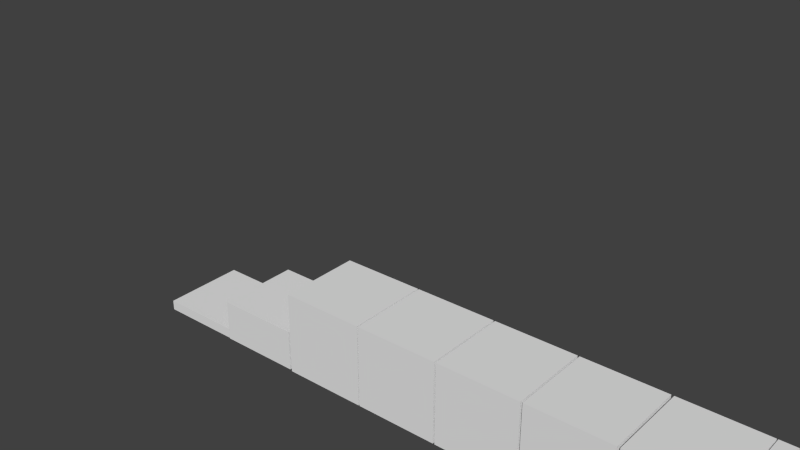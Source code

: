 # Source: sandworm.blend  (saved by Blender 2.72.0; exported with 4.5.12 LTS)
import bpy
from mathutils import Matrix  # noqa: F401  (used for matrix-valued properties, if any)

bpy.ops.wm.read_factory_settings(use_empty=True)
scene = bpy.context.scene
scene.name = 'Scene'

# ---- collections
col_collection_1 = bpy.data.collections.new('Collection 1'); scene.collection.children.link(col_collection_1)

# ---- materials (node trees are filled in below, after node groups)
mat_material = bpy.data.materials.new('Material')
mat_material.alpha_threshold = 0.0
mat_material.use_transparent_shadow = False
mat_material.roughness = 0.5
mat_material.line_color = (0.0, 0.0, 0.0, 1.0)

# ---- material node trees

# ---- world
world_world = bpy.data.worlds.new('World'); scene.world = world_world
world_world.color = (0.05088, 0.05088, 0.05088)
world_world.use_sun_shadow = False
world_world.sun_shadow_jitter_overblur = 0.0
world_world.cycles.sampling_method = 'MANUAL'
world_world.cycles.sample_map_resolution = 256

# ---- meshes
me_cube_010 = bpy.data.meshes.new('Cube.010')
me_cube_010.from_pydata([(3.013, -0.9518, -0.4614), (3.013, -0.9527, 0.4679), (2.564, -0.9527, 0.4679), (2.564, -0.9518, -0.4614), (3.013, -0.8476, -0.4613), (3.013, -0.8485, 0.4681), (2.564, -0.8485, 0.4681), (2.564, -0.8476, -0.4613), (2.547, -0.9731, -0.727), (2.547, -0.9746, 0.7335), (1.92, -0.9746, 0.7335), (1.92, -0.9731, -0.727), (2.547, -0.8257, -0.7268), (2.547, -0.8272, 0.7336), (1.92, -0.8272, 0.7336), (1.92, -0.8257, -0.7268), (2.547, 0.8272, -0.7251), (2.547, 0.8257, 0.7353), (1.92, 0.8257, 0.7353), (1.92, 0.8272, -0.7251), (2.547, 0.9746, -0.7249), (2.547, 0.9731, 0.7355), (1.92, 0.9731, 0.7355), (1.92, 0.9746, -0.7249), (3.013, 0.8485, -0.4595), (3.013, 0.8476, 0.4698), (2.564, 0.8476, 0.4698), (2.564, 0.8485, -0.4595), (3.013, 0.9527, -0.4594), (3.013, 0.9518, 0.4699), (2.564, 0.9518, 0.4699), (2.564, 0.9527, -0.4594), (3.013, 0.4647, 0.8523), (3.013, -0.4647, 0.8523), (2.564, -0.4647, 0.8523), (2.564, 0.4647, 0.8523), (3.013, 0.4647, 0.9565), (3.013, -0.4647, 0.9565), (2.564, -0.4647, 0.9565), (2.564, 0.4647, 0.9565), (2.547, 0.7302, 0.8307), (2.547, -0.7302, 0.8307), (1.92, -0.7302, 0.8307), (1.92, 0.7302, 0.8307), (2.547, 0.7302, 0.9781), (2.547, -0.7302, 0.9781), (1.92, -0.7302, 0.9781), (1.92, 0.7302, 0.9781), (2.547, 0.7302, -0.9696), (2.547, -0.7302, -0.9696), (1.92, -0.7302, -0.9696), (1.92, 0.7302, -0.9696), (2.547, 0.7302, -0.8222), (2.547, -0.7302, -0.8222), (1.92, -0.7302, -0.8222), (1.92, 0.7302, -0.8222), (3.013, 0.4647, -0.948), (3.013, -0.4647, -0.948), (2.564, -0.4647, -0.948), (2.564, 0.4647, -0.948), (3.013, 0.4647, -0.8438), (3.013, -0.4647, -0.8438), (2.564, -0.4647, -0.8438), (2.564, 0.4647, -0.8438), (1.908, 1.0, -1.0), (1.908, -1.0, -1.0), (1.032, -1.0, -1.0), (1.032, 1.0, -1.0), (1.908, 1.0, 1.0), (1.908, -1.0, 1.0), (1.032, -1.0, 1.0), (1.032, 1.0, 1.0), (1.0, 1.0, -1.0), (1.0, -1.0, -1.0), (-1.0, -1.0, -1.0), (-1.0, 1.0, -1.0), (1.0, 1.0, 1.0), (1.0, -1.0, 1.0), (-1.0, -1.0, 1.0), (-1.0, 1.0, 1.0), (-1.026, 1.0, -1.0), (-1.026, -1.0, -1.0), (-3.026, -1.0, -1.0), (-3.026, 1.0, -1.0), (-1.026, 1.0, 1.0), (-1.026, -1.0, 1.0), (-3.026, -1.0, 1.0), (-3.026, 1.0, 1.0), (-3.087, 1.0, -1.0), (-3.087, -1.0, -1.0), (-5.087, -1.0, -1.0), (-5.087, 1.0, -1.0), (-3.087, 1.0, 1.0), (-3.087, -1.0, 1.0), (-5.087, -1.0, 1.0), (-5.087, 1.0, 1.0), (-5.133, 1.0, -1.0), (-5.133, -1.0, -1.0), (-7.133, -1.0, -1.0), (-7.133, 1.0, -1.0), (-5.133, 1.0, 1.0), (-5.133, -1.0, 1.0), (-7.133, -1.0, 1.0), (-7.133, 1.0, 1.0), (-13.27, 1.0, -0.9575), (-13.27, -1.0, -0.9575), (-15.27, -1.0, -0.9575), (-15.27, 1.0, -0.9575), (-13.27, 1.0, -0.7175), (-13.27, -1.0, -0.7175), (-15.27, -1.0, -0.7175), (-15.27, 1.0, -0.7175), (-11.26, 1.0, -0.9735), (-11.26, -1.0, -0.9735), (-13.26, -1.0, -0.9735), (-13.26, 1.0, -0.9735), (-11.26, 1.0, 0.01798), (-11.26, -1.0, 0.01798), (-13.26, -1.0, 0.01798), (-13.26, 1.0, 0.01798), (-7.175, 1.0, -1.0), (-7.175, -1.0, -1.0), (-9.175, -1.0, -1.0), (-9.175, 1.0, -1.0), (-7.175, 1.0, 1.0), (-7.175, -1.0, 1.0), (-9.175, -1.0, 1.0), (-9.175, 1.0, 1.0), (-9.206, 1.0, -1.0), (-9.206, -1.0, -1.0), (-11.21, -1.0, -1.0), (-11.21, 1.0, -1.0), (-9.206, 1.0, 1.0), (-9.206, -1.0, 1.0), (-11.21, -1.0, 1.0), (-11.21, 1.0, 1.0)], [], [(0, 1, 2, 3), (4, 7, 6, 5), (0, 4, 5, 1), (1, 5, 6, 2), (2, 6, 7, 3), (4, 0, 3, 7), (8, 9, 10, 11), (12, 15, 14, 13), (8, 12, 13, 9), (9, 13, 14, 10), (10, 14, 15, 11), (12, 8, 11, 15), (16, 17, 18, 19), (20, 23, 22, 21), (16, 20, 21, 17), (17, 21, 22, 18), (18, 22, 23, 19), (20, 16, 19, 23), (24, 25, 26, 27), (28, 31, 30, 29), (24, 28, 29, 25), (25, 29, 30, 26), (26, 30, 31, 27), (28, 24, 27, 31), (32, 33, 34, 35), (36, 39, 38, 37), (32, 36, 37, 33), (33, 37, 38, 34), (34, 38, 39, 35), (36, 32, 35, 39), (40, 41, 42, 43), (44, 47, 46, 45), (40, 44, 45, 41), (41, 45, 46, 42), (42, 46, 47, 43), (44, 40, 43, 47), (48, 49, 50, 51), (52, 55, 54, 53), (48, 52, 53, 49), (49, 53, 54, 50), (50, 54, 55, 51), (52, 48, 51, 55), (56, 57, 58, 59), (60, 63, 62, 61), (56, 60, 61, 57), (57, 61, 62, 58), (58, 62, 63, 59), (60, 56, 59, 63), (64, 65, 66, 67), (68, 71, 70, 69), (64, 68, 69, 65), (65, 69, 70, 66), (66, 70, 71, 67), (68, 64, 67, 71), (72, 73, 74, 75), (76, 79, 78, 77), (72, 76, 77, 73), (73, 77, 78, 74), (74, 78, 79, 75), (76, 72, 75, 79), (80, 81, 82, 83), (84, 87, 86, 85), (80, 84, 85, 81), (81, 85, 86, 82), (82, 86, 87, 83), (84, 80, 83, 87), (88, 89, 90, 91), (92, 95, 94, 93), (88, 92, 93, 89), (89, 93, 94, 90), (90, 94, 95, 91), (92, 88, 91, 95), (96, 97, 98, 99), (100, 103, 102, 101), (96, 100, 101, 97), (97, 101, 102, 98), (98, 102, 103, 99), (100, 96, 99, 103), (104, 105, 106, 107), (108, 111, 110, 109), (104, 108, 109, 105), (105, 109, 110, 106), (106, 110, 111, 107), (108, 104, 107, 111), (112, 113, 114, 115), (116, 119, 118, 117), (112, 116, 117, 113), (113, 117, 118, 114), (114, 118, 119, 115), (116, 112, 115, 119), (120, 121, 122, 123), (124, 127, 126, 125), (120, 124, 125, 121), (121, 125, 126, 122), (122, 126, 127, 123), (124, 120, 123, 127), (128, 129, 130, 131), (132, 135, 134, 133), (128, 132, 133, 129), (129, 133, 134, 130), (130, 134, 135, 131), (132, 128, 131, 135)])
_uv = me_cube_010.uv_layers.new(name='UVMap')
_uv.uv.foreach_set('vector', [0.6671, 0.9354, 0.6671, 1.0, 0.6357, 1.0, 0.6357, 0.9354, 0.1625, 0.6448, 0.1939, 0.6448, 0.1939, 0.7094, 0.1625, 0.7094, 0.839, 0.6949, 0.8462, 0.6949, 0.8462, 0.7595, 0.839, 0.7595, 0.7931, 0.9354, 0.8003, 0.9354, 0.8003, 0.9667, 0.7931, 0.9667, 0.9839, 0.6845, 0.9767, 0.6845, 0.9767, 0.6199, 0.9839, 0.6199, 0.7858, 0.9667, 0.7785, 0.9667, 0.7785, 0.9354, 0.7858, 0.9354, 0.5853, 0.9354, 0.5853, 0.8339, 0.6291, 0.8339, 0.6291, 0.9354, 0.1284, 0.62, 0.1722, 0.62, 0.1722, 0.7215, 0.1284, 0.7215, 0.9767, 0.5185, 0.987, 0.5185, 0.987, 0.6199, 0.9767, 0.6199, 0.7288, 0.979, 0.7185, 0.979, 0.7185, 0.9354, 0.7288, 0.9354, 0.9881, 0.406, 0.9779, 0.406, 0.9779, 0.3045, 0.9881, 0.3045, 0.7082, 0.979, 0.6979, 0.979, 0.6979, 0.9354, 0.7082, 0.9354, 0.1365, 0.7835, 0.1365, 0.682, 0.1803, 0.682, 0.1803, 0.7835, 0.8481, 0.8339, 0.8919, 0.8339, 0.8919, 0.9354, 0.8481, 0.9354, 0.9779, 0.0, 0.9881, 2.485e-08, 0.9881, 0.1015, 0.9779, 0.1015, 0.7494, 0.979, 0.7391, 0.979, 0.7391, 0.9354, 0.7494, 0.9354, 0.9973, 0.5185, 0.987, 0.5185, 0.987, 0.417, 0.9973, 0.417, 0.7185, 0.979, 0.7082, 0.979, 0.7082, 0.9354, 0.7185, 0.9354, 0.1361, 0.6936, 0.1361, 0.7582, 0.1047, 0.7582, 0.1047, 0.6936, 0.9686, 0.6949, 1.0, 0.6949, 1.0, 0.7595, 0.9686, 0.7595, 0.839, 0.7595, 0.8462, 0.7595, 0.8462, 0.8241, 0.839, 0.8241, 0.8003, 0.9354, 0.8076, 0.9354, 0.8076, 0.9667, 0.8003, 0.9667, 0.9912, 0.6845, 0.9839, 0.6845, 0.9839, 0.6199, 0.9912, 0.6199, 0.7785, 0.9667, 0.7712, 0.9667, 0.7712, 0.9354, 0.7785, 0.9354, 0.1388, 0.644, 0.1388, 0.7086, 0.1074, 0.7086, 0.1074, 0.644, 0.9904, 0.9631, 0.959, 0.9631, 0.959, 0.8985, 0.9904, 0.8985, 0.9954, 0.1292, 0.9881, 0.1292, 0.9881, 0.06458, 0.9954, 0.06458, 0.7567, 0.9354, 0.764, 0.9354, 0.764, 0.9667, 0.7567, 0.9667, 0.9954, 0.1938, 0.9881, 0.1938, 0.9881, 0.1292, 0.9954, 0.1292, 0.7494, 0.9354, 0.7567, 0.9354, 0.7567, 0.9667, 0.7494, 0.9667, 0.1361, 0.8145, 0.1361, 0.713, 0.1799, 0.713, 0.1799, 0.8145, 0.8043, 0.9354, 0.7605, 0.9354, 0.7605, 0.8339, 0.8043, 0.8339, 0.9881, 0.3045, 0.9779, 0.3045, 0.9779, 0.203, 0.9881, 0.203, 0.6876, 0.9354, 0.6979, 0.9354, 0.6979, 0.979, 0.6876, 0.979, 0.9881, 0.203, 0.9779, 0.203, 0.9779, 0.1015, 0.9881, 0.1015, 0.7391, 0.979, 0.7288, 0.979, 0.7288, 0.9354, 0.7391, 0.9354, 0.5414, 0.9354, 0.5414, 0.8339, 0.5853, 0.8339, 0.5853, 0.9354, 0.1311, 0.7866, 0.08729, 0.7866, 0.08729, 0.6851, 0.1311, 0.6851, 0.987, 0.5185, 0.9767, 0.5185, 0.9767, 0.417, 0.987, 0.417, 0.6773, 0.979, 0.6671, 0.979, 0.6671, 0.9354, 0.6773, 0.9354, 0.9973, 0.6199, 0.987, 0.6199, 0.987, 0.5185, 0.9973, 0.5185, 0.6773, 0.9354, 0.6876, 0.9354, 0.6876, 0.979, 0.6773, 0.979, 0.6357, 0.9354, 0.6357, 1.0, 0.6043, 1.0, 0.6043, 0.9354, 0.1532, 0.7156, 0.1218, 0.7156, 0.1218, 0.651, 0.1532, 0.651, 0.9954, 0.06458, 0.9881, 0.06458, 0.9881, 0.0, 0.9954, 1.864e-08, 0.764, 0.9354, 0.7712, 0.9354, 0.7712, 0.9667, 0.764, 0.9667, 0.9954, 0.2583, 0.9881, 0.2583, 0.9881, 0.1938, 0.9954, 0.1938, 0.7858, 0.9354, 0.7931, 0.9354, 0.7931, 0.9667, 0.7858, 0.9667, 0.288, 0.5456, 0.288, 0.6846, 0.2269, 0.6846, 0.2269, 0.5456, 0.2873, 0.7812, 0.2262, 0.7812, 0.2262, 0.6422, 0.2873, 0.6422, 0.2778, 0.2735, 0.001112, 0.2741, 0.001112, 0.001953, 0.2778, 0.001338, 0.9074, 0.8339, 0.9074, 0.6949, 0.9686, 0.6949, 0.9686, 0.8339, 0.2095, 0.8009, 0.06976, 0.8009, 0.06976, 0.6619, 0.2095, 0.6619, 0.2012, 0.6443, 0.2012, 0.5053, 0.2624, 0.5053, 0.2624, 0.6443, 0.2148, 0.4655, 0.07511, 0.4655, 0.07511, 0.3265, 0.2148, 0.3265, 0.07045, 0.4708, 0.07045, 0.3318, 0.2101, 0.3318, 0.2101, 0.4708, 0.2118, 0.7767, 0.07214, 0.7767, 0.07214, 0.6377, 0.2118, 0.6377, 0.1929, 0.4779, 0.05323, 0.4779, 0.05323, 0.3389, 0.1929, 0.3389, 0.2059, 0.7436, 0.06616, 0.7436, 0.06616, 0.6046, 0.2059, 0.6046, 0.4069, 0.3598, 0.5466, 0.3598, 0.5466, 0.4987, 0.4069, 0.4987, 0.434, 0.1849, 0.434, 0.3239, 0.2943, 0.3239, 0.2943, 0.1849, 0.06617, 0.4714, 0.06617, 0.3325, 0.2059, 0.3325, 0.2059, 0.4714, 0.1946, 0.7437, 0.05492, 0.7437, 0.05492, 0.6047, 0.1946, 0.6047, 0.1763, 0.5907, 0.1763, 0.4517, 0.316, 0.4517, 0.316, 0.5907, 0.07356, 0.7998, 0.07356, 0.6608, 0.2133, 0.6608, 0.2133, 0.7998, 0.4222, 0.3581, 0.5619, 0.3581, 0.5619, 0.497, 0.4222, 0.497, 0.1979, 0.4641, 0.05816, 0.4641, 0.05816, 0.3251, 0.1979, 0.3251, 0.05849, 0.4564, 0.05849, 0.3174, 0.1982, 0.3174, 0.1982, 0.4564, 0.2249, 0.6937, 0.08524, 0.6937, 0.08524, 0.5548, 0.2249, 0.5548, 0.1954, 0.4604, 0.0557, 0.4604, 0.0557, 0.3214, 0.1954, 0.3214, 0.07631, 0.6257, 0.216, 0.6257, 0.216, 0.7647, 0.07631, 0.7647, 0.1966, 0.4595, 0.05692, 0.4595, 0.05692, 0.3205, 0.1966, 0.3205, 0.2028, 0.475, 0.06314, 0.475, 0.06314, 0.336, 0.2028, 0.336, 0.06369, 0.4784, 0.06369, 0.3394, 0.2034, 0.3394, 0.2034, 0.4784, 0.2183, 0.5625, 0.2183, 0.7015, 0.07858, 0.7015, 0.07858, 0.5625, 0.204, 0.4746, 0.06426, 0.4746, 0.06426, 0.3356, 0.204, 0.3356, 0.2102, 0.7487, 0.07051, 0.7487, 0.07051, 0.6097, 0.2102, 0.6097, 0.4329, 0.3647, 0.5725, 0.3647, 0.5725, 0.5037, 0.4329, 0.5037, 0.43, 0.2045, 0.43, 0.3435, 0.2903, 0.3435, 0.2903, 0.2045, 0.4314, 0.2335, 0.2917, 0.2335, 0.2917, 0.09454, 0.4314, 0.09454, 0.9254, 0.9729, 0.9087, 0.9729, 0.9087, 0.8339, 0.9254, 0.8339, 0.4485, 0.3658, 0.4653, 0.3658, 0.4653, 0.5048, 0.4485, 0.5048, 0.1808, 0.7683, 0.164, 0.7683, 0.164, 0.6293, 0.1808, 0.6293, 0.448, 0.372, 0.4647, 0.372, 0.4647, 0.511, 0.448, 0.511, 0.1946, 0.4715, 0.05493, 0.4715, 0.05493, 0.3325, 0.1946, 0.3325, 0.546, 0.3508, 0.546, 0.4898, 0.4063, 0.4898, 0.4063, 0.3508, 0.9074, 0.6949, 0.8382, 0.6949, 0.8382, 0.556, 0.9074, 0.556, 0.4424, 0.3575, 0.5116, 0.3575, 0.5116, 0.4965, 0.4424, 0.4965, 0.154, 0.7234, 0.08477, 0.7234, 0.08477, 0.5844, 0.154, 0.5844, 0.43, 0.3395, 0.4992, 0.3395, 0.4992, 0.4784, 0.43, 0.4784, 0.223, 0.4769, 0.08333, 0.4769, 0.08333, 0.3379, 0.223, 0.3379, 0.4291, 0.3896, 0.2894, 0.3896, 0.2894, 0.2506, 0.4291, 0.2506, 0.2137, 0.6892, 0.07397, 0.6892, 0.07397, 0.5502, 0.2137, 0.5502, 0.2038, 0.4666, 0.06409, 0.4666, 0.06409, 0.3276, 0.2038, 0.3276, 0.2176, 0.7339, 0.0779, 0.7339, 0.0779, 0.5949, 0.2176, 0.5949, 0.3879, 0.3612, 0.5276, 0.3612, 0.5276, 0.5001, 0.3879, 0.5001, 0.1874, 0.4741, 0.04774, 0.4741, 0.04774, 0.3351, 0.1874, 0.3351, 0.3359, 0.6084, 0.3359, 0.7474, 0.1962, 0.7474, 0.1962, 0.6084, 0.2126, 0.6469, 0.07286, 0.6469, 0.07286, 0.5079, 0.2126, 0.5079, 0.3169, 0.8769, 0.1772, 0.8769, 0.1772, 0.738, 0.3169, 0.738, 0.2232, 0.7889, 0.08355, 0.7889, 0.08355, 0.6499, 0.2232, 0.6499, 0.215, 0.4928, 0.3547, 0.4928, 0.3547, 0.6317, 0.215, 0.6317])
me_cube_010.materials.append(mat_material)
me_cube_010.use_remesh_preserve_volume = False
me_cube_010.use_remesh_preserve_attributes = False
me_cube_010.use_mirror_vertex_groups = False
me_cube_010.update()
arm_armature = bpy.data.armatures.new('Armature')  # bones are not reproduced

# ---- objects
ob_armature = bpy.data.objects.new('Armature', arm_armature)
ob_cube_007 = bpy.data.objects.new('Cube.007', me_cube_010)

# ---- transforms, parenting, visibility, modifiers, constraints
ob_armature.location = (0.09238, 0.1661, 1.242)
ob_armature.show_in_front = True
ob_armature.lineart.crease_threshold = 0.0
ob_cube_007.parent = ob_armature
ob_cube_007.matrix_parent_inverse = Matrix(((1.0, 0.0, 0.0, -0.09238), (0.0, 1.0, 0.0, -0.1661), (0.0, 0.0, 1.0, -1.242), (0.0, 0.0, 0.0, 1.0)))
ob_cube_007.location = (9.791, 0.0, 0.9968)
ob_cube_007.lock_rotations_4d = False
ob_cube_007.empty_display_type = 'ARROWS'
ob_cube_007.lineart.crease_threshold = 0.0
_vg = ob_cube_007.vertex_groups.new(name='Bone')
_vg.add([128, 129, 130, 131, 132, 133, 134, 135], 1.0, 'REPLACE')
_vg = ob_cube_007.vertex_groups.new(name='Bone.003')
_vg.add([120, 121, 122, 123, 124, 125, 126, 127], 1.0, 'REPLACE')
_vg = ob_cube_007.vertex_groups.new(name='Bone.004')
_vg.add([96, 97, 98, 99, 100, 101, 102, 103], 1.0, 'REPLACE')
_vg = ob_cube_007.vertex_groups.new(name='Bone.005')
_vg.add([88, 89, 90, 91, 92, 93, 94, 95], 1.0, 'REPLACE')
_vg = ob_cube_007.vertex_groups.new(name='Bone.006')
_vg.add([80, 81, 82, 83, 84, 85, 86, 87], 1.0, 'REPLACE')
_vg = ob_cube_007.vertex_groups.new(name='Bone.007')
for _i, _w in zip([72, 73, 74, 75, 76, 77, 78, 79], [0.8089, 0.7294, 0.9399, 0.9647, 0.7327, 0.4394, 0.9163, 0.9499]): _vg.add([_i], _w, 'REPLACE')
_vg = ob_cube_007.vertex_groups.new(name='Bone.008')
for _i, _w in zip([64, 65, 66, 67, 68, 69, 70, 71], [0.05969, 0.246, 0.6942, 0.07022, 0.2633, 0.8326, 0.8617, 0.1481]): _vg.add([_i], _w, 'REPLACE')
_vg = ob_cube_007.vertex_groups.new(name='Bone.016')
_vg.add([8, 9, 10, 11, 12, 13, 14, 15], 1.0, 'REPLACE')
_vg = ob_cube_007.vertex_groups.new(name='Bone.017')
_vg.add([0, 1, 2, 3, 4, 5, 6, 7], 1.0, 'REPLACE')
_vg = ob_cube_007.vertex_groups.new(name='Bone.009')
for _i, _w in zip([72, 73, 74, 76, 77, 78, 79], [0.09553, 0.1353, 0.0101, 0.1336, 0.2803, 0.03373, 0.0001169]): _vg.add([_i], _w, 'REPLACE')
_vg = ob_cube_007.vertex_groups.new(name='Bone.014')
for _i, _w in zip([16, 17, 18, 19, 20, 21, 22, 23], [0.8281, 0.9662, 0.9398, 0.6526, 0.8297, 0.9651, 0.9458, 0.61]): _vg.add([_i], _w, 'REPLACE')
_vg = ob_cube_007.vertex_groups.new(name='Bone.015')
for _i, _w in zip([16, 17, 18, 19, 20, 21, 22, 23, 24, 25, 26, 27, 28, 29, 30, 31], [0.1719, 0.0176, 0.06018, 0.3474, 0.1703, 0.01989, 0.0542, 0.39, 1.0, 1.0, 1.0, 1.0, 1.0, 1.0, 1.0, 1.0]): _vg.add([_i], _w, 'REPLACE')
_vg = ob_cube_007.vertex_groups.new(name='Bone.010')
for _i, _w in zip([64, 67, 68, 69, 70, 71], [0.05327, 0.06003, 0.4499, 0.06055, 0.07412, 0.6974]): _vg.add([_i], _w, 'REPLACE')
_vg = ob_cube_007.vertex_groups.new(name='Bone.012')
_vg.add([40, 41, 42, 43, 44, 45, 46, 47], 1.0, 'REPLACE')
_vg = ob_cube_007.vertex_groups.new(name='Bone.013')
_vg.add([32, 33, 34, 35, 36, 37, 38, 39], 1.0, 'REPLACE')
_vg = ob_cube_007.vertex_groups.new(name='Bone.011')
for _i, _w in zip([64, 65, 66, 67, 68, 69, 70, 71, 72, 73, 74, 76, 77, 78, 79], [0.887, 0.741, 0.2903, 0.8697, 0.2868, 0.1068, 0.0642, 0.1545, 0.09553, 0.1353, 0.0101, 0.1336, 0.2803, 0.03373, 0.0001169]): _vg.add([_i], _w, 'REPLACE')
_vg = ob_cube_007.vertex_groups.new(name='Bone.018')
for _i, _w in zip([48, 49, 50, 51, 52, 53, 54, 55], [0.9731, 0.8542, 0.6628, 0.96, 0.9737, 0.8522, 0.6999, 0.954]): _vg.add([_i], _w, 'REPLACE')
_vg = ob_cube_007.vertex_groups.new(name='Bone.019')
for _i, _w in zip([48, 49, 50, 51, 52, 53, 54, 55, 56, 57, 58, 59, 60, 61, 62, 63], [0.003873, 0.1458, 0.3372, 0.03004, 0.002697, 0.1478, 0.3001, 0.04196, 1.0, 1.0, 1.0, 1.0, 1.0, 1.0, 1.0, 1.0]): _vg.add([_i], _w, 'REPLACE')
_vg = ob_cube_007.vertex_groups.new(name='Bone.001')
for _i, _w in zip([104, 105, 106, 107, 108, 109, 110, 111, 112, 113, 114, 115, 116, 117, 118, 119], [0.323, 0.3574, 0.05763, 0.008136, 0.1915, 0.2736, 0.05336, 0.004305, 1.0, 1.0, 1.0, 1.0, 1.0, 1.0, 1.0, 1.0]): _vg.add([_i], _w, 'REPLACE')
_vg = ob_cube_007.vertex_groups.new(name='Bone.002')
for _i, _w in zip([104, 105, 106, 107, 108, 109, 110, 111], [0.677, 0.6426, 0.9424, 0.9709, 0.8085, 0.7264, 0.9466, 0.9728]): _vg.add([_i], _w, 'REPLACE')
_m = ob_cube_007.modifiers.new('Armature', 'ARMATURE')
_m.object = ob_armature

# ---- collection membership
col_collection_1.objects.link(ob_armature)
col_collection_1.objects.link(ob_cube_007)

# ---- scene / render settings (as saved in the file)
scene.frame_start = 1; scene.frame_end = 250; scene.frame_set(128)
scene.render.engine = 'BLENDER_EEVEE_NEXT'
scene.render.resolution_percentage = 50
scene.render.dither_intensity = 0.0
scene.cycles.use_denoising = False
scene.cycles.samples = 10
scene.cycles.sampling_pattern = 'TABULATED_SOBOL'
scene.cycles.light_sampling_threshold = 0.0
scene.cycles.use_adaptive_sampling = False
scene.cycles.use_light_tree = False
scene.cycles.blur_glossy = 0.0
scene.cycles.pixel_filter_type = 'GAUSSIAN'
scene.cycles.sample_clamp_indirect = 0.0
scene.view_settings.view_transform = 'Standard'
bpy.context.view_layer.update()

# ---- added for rendering (the .blend has no active camera and no usable light): camera, sun
cam_auto = bpy.data.cameras.new('AutoCamera')
cam_auto.lens = 50.0
cam_auto.sensor_width = 36.0
cam_auto.clip_end = 1000.0
ob_auto_camera = bpy.data.objects.new('AutoCamera', cam_auto)
scene.collection.objects.link(ob_auto_camera)
ob_auto_camera.location = (13.741, -15.3948, 14.3286)
ob_auto_camera.rotation_euler = (1.09748, -7.21219e-08, 0.694738)
scene.camera = ob_auto_camera
light_auto_sun = bpy.data.lights.new('AutoSun', 'SUN')
light_auto_sun.energy = 3.0
light_auto_sun.angle = 0.0523599
ob_auto_sun = bpy.data.objects.new('AutoSun', light_auto_sun)
scene.collection.objects.link(ob_auto_sun)
ob_auto_sun.rotation_euler = (0.872665, 0.174533, 0.523599)
bpy.context.view_layer.update()
